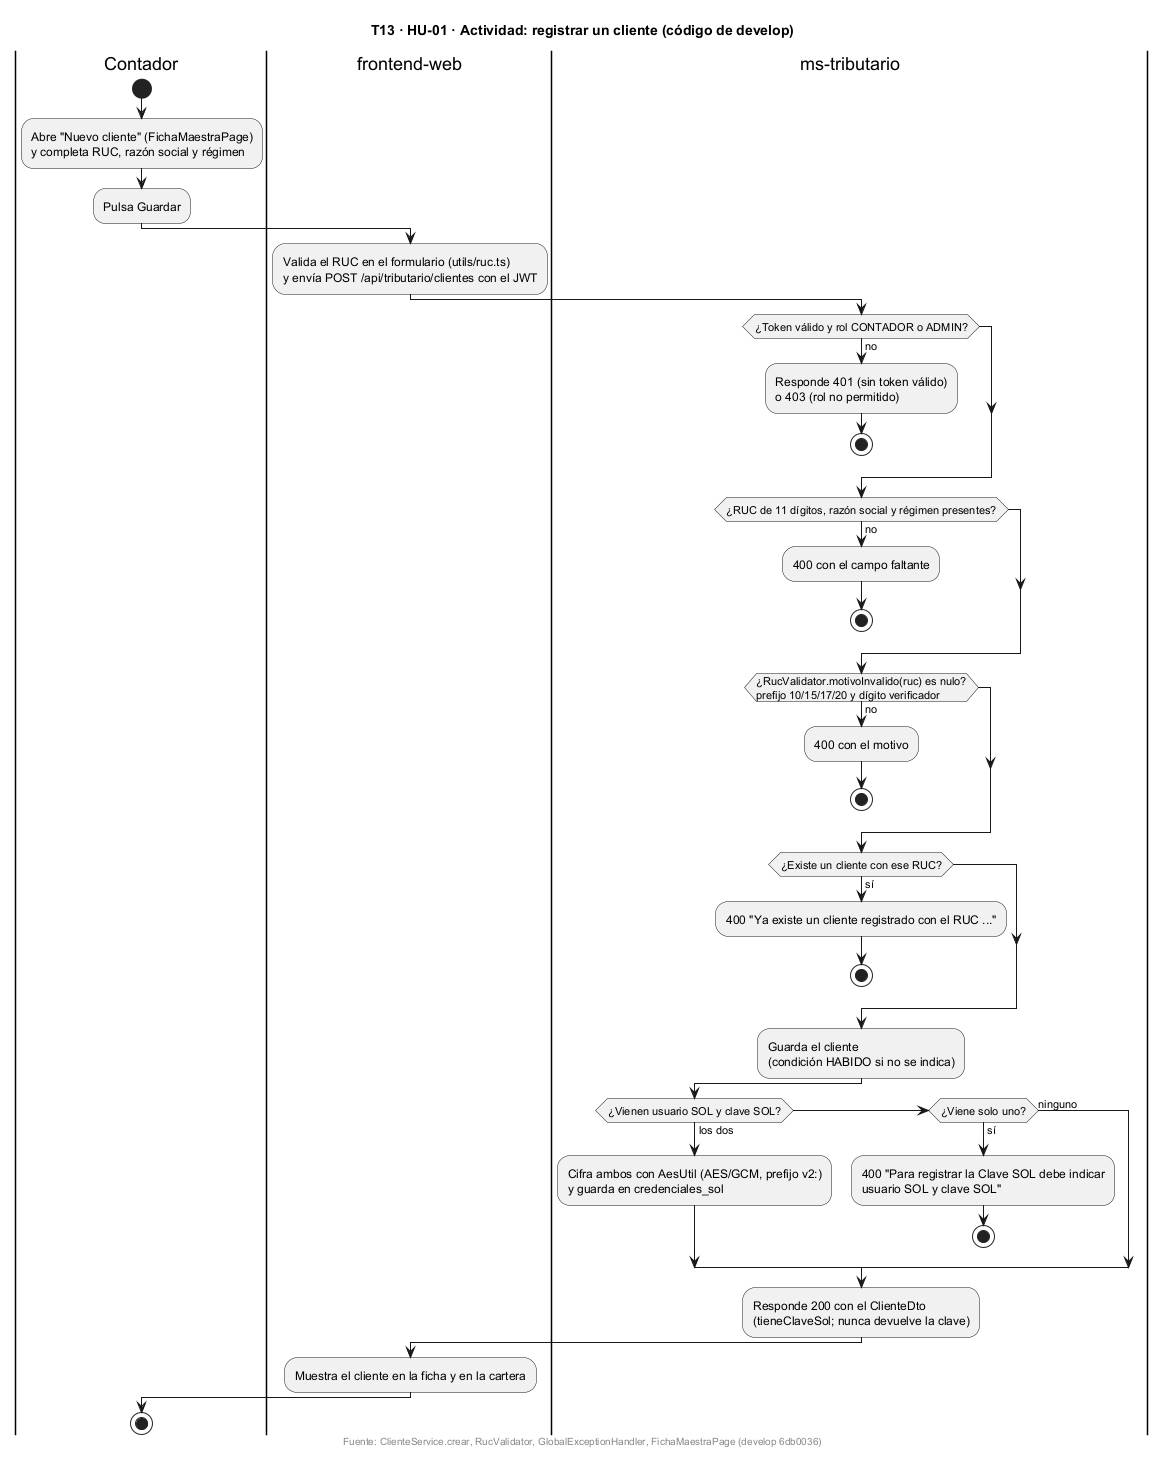

The diagram above was rendered by PlantUML. Its source (embedded in the PNG):
@startuml
title T13 · HU-01 · Actividad: registrar un cliente (código de develop)
skinparam shadowing false

|Contador|
start
:Abre "Nuevo cliente" (FichaMaestraPage)
y completa RUC, razón social y régimen;
:Pulsa Guardar;

|frontend-web|
:Valida el RUC en el formulario (utils/ruc.ts)
y envía POST /api/tributario/clientes con el JWT;

|ms-tributario|
if (¿Token válido y rol CONTADOR o ADMIN?) then (no)
  :Responde 401 (sin token válido)
  o 403 (rol no permitido);
  stop
endif
if (¿RUC de 11 dígitos, razón social y régimen presentes?) then (no)
  :400 con el campo faltante;
  stop
endif
if (¿RucValidator.motivoInvalido(ruc) es nulo?\nprefijo 10/15/17/20 y dígito verificador) then (no)
  :400 con el motivo;
  stop
endif
if (¿Existe un cliente con ese RUC?) then (sí)
  :400 "Ya existe un cliente registrado con el RUC ...";
  stop
endif
:Guarda el cliente\n(condición HABIDO si no se indica);
if (¿Vienen usuario SOL y clave SOL?) then (los dos)
  :Cifra ambos con AesUtil (AES/GCM, prefijo v2:)
  y guarda en credenciales_sol;
elseif (¿Viene solo uno?) then (sí)
  :400 "Para registrar la Clave SOL debe indicar
  usuario SOL y clave SOL";
  stop
else (ninguno)
endif
:Responde 200 con el ClienteDto
(tieneClaveSol; nunca devuelve la clave);

|frontend-web|
:Muestra el cliente en la ficha y en la cartera;

|Contador|
stop

footer Fuente: ClienteService.crear, RucValidator, GlobalExceptionHandler, FichaMaestraPage (develop 6db0036)
@enduml